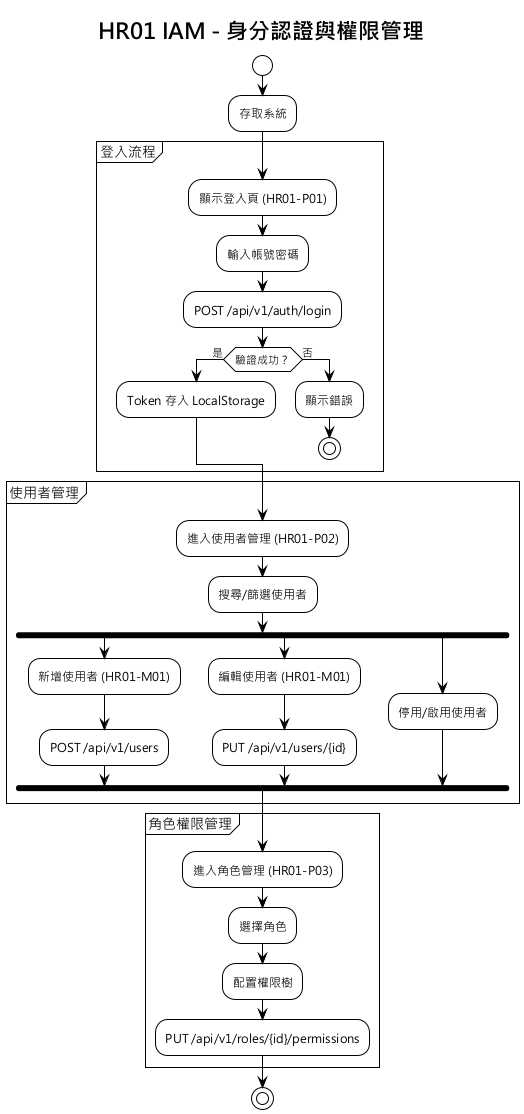

The diagram above was rendered by PlantUML. Its source (embedded in the PNG):
@startuml
!theme plain
skinparam defaultFontName "Microsoft JhengHei"

title HR01 IAM - 身分認證與權限管理

start
:存取系統;

partition "登入流程" {
  :顯示登入頁 (HR01-P01);
  :輸入帳號密碼;
  :POST /api/v1/auth/login;

  if (驗證成功？) then (是)
    :Token 存入 LocalStorage;
  else (否)
    :顯示錯誤;
    stop
  endif
}

partition "使用者管理" {
  :進入使用者管理 (HR01-P02);
  :搜尋/篩選使用者;

  fork
    :新增使用者 (HR01-M01);
    :POST /api/v1/users;
  fork again
    :編輯使用者 (HR01-M01);
    :PUT /api/v1/users/{id};
  fork again
    :停用/啟用使用者;
  end fork
}

partition "角色權限管理" {
  :進入角色管理 (HR01-P03);
  :選擇角色;
  :配置權限樹;
  :PUT /api/v1/roles/{id}/permissions;
}

stop
@enduml